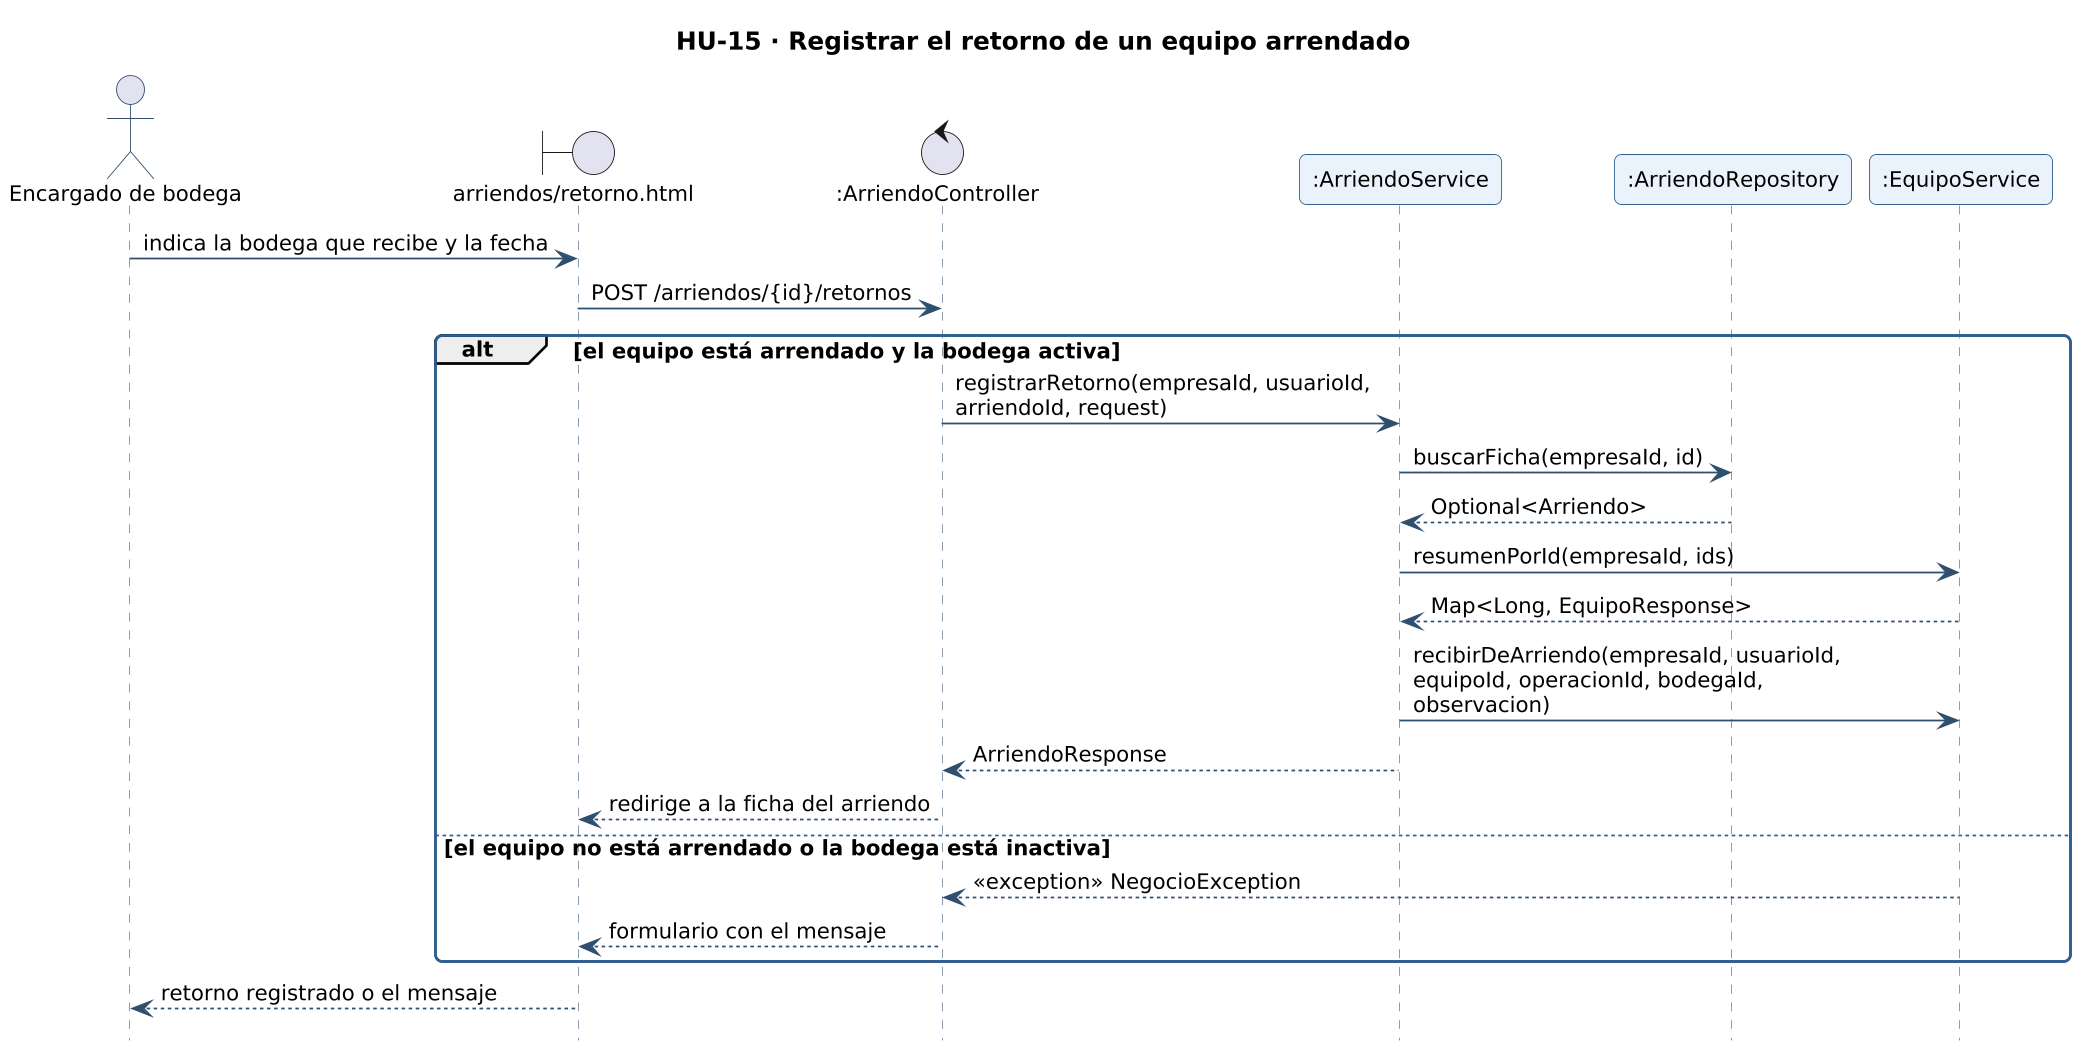

The diagram above was rendered by PlantUML. Its source (embedded in the PNG):
@startuml secuencia-hu-15
!include _estilo.iuml
hide footbox
skinparam maxMessageSize 260
skinparam sequenceMessageAlign left
title HU-15 · Registrar el retorno de un equipo arrendado
actor "Encargado de bodega" as A
boundary "arriendos/retorno.html" as L_VISTA_arriendos_retorno
control ":ArriendoController" as L_ArriendoController
participant ":ArriendoService" as L_ArriendoService
participant ":ArriendoRepository" as L_ArriendoRepository
participant ":EquipoService" as L_EquipoService
A -> L_VISTA_arriendos_retorno : indica la bodega que recibe y la fecha
L_VISTA_arriendos_retorno -> L_ArriendoController : POST /arriendos/{id}/retornos
alt el equipo está arrendado y la bodega activa
L_ArriendoController -> L_ArriendoService : registrarRetorno(empresaId, usuarioId, arriendoId, request)
L_ArriendoService -> L_ArriendoRepository : buscarFicha(empresaId, id)
L_ArriendoRepository --> L_ArriendoService : Optional<Arriendo>
L_ArriendoService -> L_EquipoService : resumenPorId(empresaId, ids)
L_EquipoService --> L_ArriendoService : Map<Long, EquipoResponse>
L_ArriendoService -> L_EquipoService : recibirDeArriendo(empresaId, usuarioId, equipoId, operacionId, bodegaId, observacion)
L_ArriendoService --> L_ArriendoController : ArriendoResponse
L_ArriendoController --> L_VISTA_arriendos_retorno : redirige a la ficha del arriendo
else el equipo no está arrendado o la bodega está inactiva
L_EquipoService --> L_ArriendoController : <<exception>> NegocioException
L_ArriendoController --> L_VISTA_arriendos_retorno : formulario con el mensaje
end
L_VISTA_arriendos_retorno --> A : retorno registrado o el mensaje
@enduml